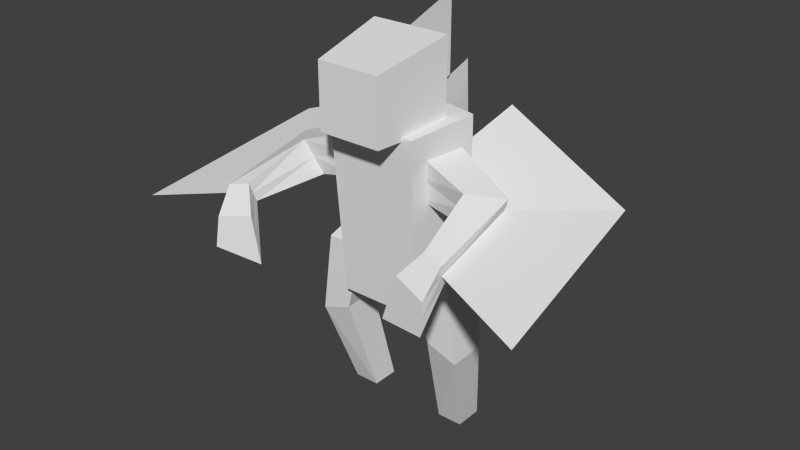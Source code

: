 # Source: lacedon.blend  (saved by Blender 2.67.0; exported with 4.5.12 LTS)
import bpy
from mathutils import Matrix  # noqa: F401  (used for matrix-valued properties, if any)

bpy.ops.wm.read_factory_settings(use_empty=True)
scene = bpy.context.scene
scene.name = 'Scene'

# ---- collections
col_collection_1 = bpy.data.collections.new('Collection 1'); scene.collection.children.link(col_collection_1)

# ---- world
world_world = bpy.data.worlds.new('World'); scene.world = world_world
world_world.color = (0.05088, 0.05088, 0.05088)
world_world.use_sun_shadow = False
world_world.sun_shadow_jitter_overblur = 0.0
world_world.cycles.sampling_method = 'MANUAL'
world_world.cycles.sample_map_resolution = 256

# ---- meshes
me_rightleg = bpy.data.meshes.new('RightLeg')
me_rightleg.from_pydata([(-0.2705, -1.462, -2.963), (-0.2265, 0.4516, -3.009), (1.437, 0.3988, -3.612), (1.393, -1.515, -3.566), (-1.214, -1.174, 0.7975), (-1.214, 1.477, 1.377), (0.7795, 1.477, 1.377), (0.7795, -1.174, 0.7975), (-0.6865, -0.3449, -8.437), (-0.6865, 1.106, -8.564), (0.6575, 1.106, -8.564), (0.6575, -0.3449, -8.437)], [], [(4, 5, 1), (5, 6, 1), (6, 7, 2), (7, 4, 0), (3, 0, 8), (7, 6, 5), (8, 9, 10), (2, 3, 11), (0, 1, 8), (1, 2, 9), (0, 4, 1), (6, 2, 1), (7, 3, 2), (3, 7, 0), (11, 3, 8), (4, 7, 5), (11, 8, 10), (10, 2, 11), (1, 9, 8), (2, 10, 9)])
_uv = me_rightleg.uv_layers.new(name='UVMap')
_uv.uv.foreach_set('vector', [0.8775, 0.8821, 0.9805, 0.9083, 0.9475, 0.7308, 0.8811, 0.4638, 0.9592, 0.4638, 0.9198, 0.2875, 0.9813, 0.9086, 0.8783, 0.8825, 0.9461, 0.7102, 0.8597, 0.4343, 0.7816, 0.4353, 0.8167, 0.2872, 0.8816, 0.2627, 0.8167, 0.2872, 0.7946, 0.06904, 0.8783, 0.8825, 0.9813, 0.9086, 0.9621, 0.9843, 0.833, 0.5193, 0.89, 0.5193, 0.89, 0.5719, 0.9461, 0.7102, 0.8711, 0.7096, 0.9224, 0.5182, 0.8725, 0.7299, 0.9475, 0.7308, 0.9236, 0.5167, 0.9198, 0.2875, 0.985, 0.264, 0.9009, 0.06858, 0.8725, 0.7299, 0.8775, 0.8821, 0.9475, 0.7308, 0.9592, 0.4638, 0.985, 0.264, 0.9198, 0.2875, 0.8783, 0.8825, 0.8711, 0.7096, 0.9461, 0.7102, 0.8816, 0.2627, 0.8597, 0.4343, 0.8167, 0.2872, 0.8472, 0.06753, 0.8816, 0.2627, 0.7946, 0.06904, 0.8591, 0.9582, 0.8783, 0.8825, 0.9621, 0.9843, 0.833, 0.5719, 0.833, 0.5193, 0.89, 0.5719, 0.9793, 0.5149, 0.9461, 0.7102, 0.9224, 0.5182, 0.9475, 0.7308, 0.9805, 0.5136, 0.9236, 0.5167, 0.985, 0.264, 0.9535, 0.06833, 0.9009, 0.06858])
me_rightleg.use_remesh_preserve_volume = False
me_rightleg.use_remesh_preserve_attributes = False
me_rightleg.use_mirror_vertex_groups = False
me_rightleg.update()
me_rightarm = bpy.data.meshes.new('RightArm')
me_rightarm.from_pydata([(-0.41, -0.8272, -0.9858), (-0.41, 0.9858, -0.8272), (2.291, 0.2095, -1.462), (1.297, -0.8272, -1.371), (-0.41, -0.9858, 0.8272), (-0.41, 0.8272, 0.9858), (2.868, -0.1449, -0.241), (1.815, -1.267, 0.0321), (2.944, -3.737, -1.924), (2.097, -3.52, -1.731), (2.993, -3.996, -1.161), (2.177, -3.794, -0.9693), (2.924, -4.889, -3.335), (1.01, -4.495, -3.57), (2.876, -4.723, -2.14), (1.516, -4.387, -1.821), (-0.41, 0.9065, 0.07931), (-0.41, -0.9065, -0.07931), (2.579, 0.03231, -0.8514), (1.556, -1.047, -0.6693), (2.968, -3.866, -1.543), (2.137, -3.657, -1.35), (2.9, -4.806, -2.738), (1.263, -4.441, -2.695), (6.408, -4.922, -2.314), (5.63, 2.875, -0.9313), (-0.349, 4.624, 0.9302)], [], [(17, 16, 0), (1, 16, 2), (18, 6, 20), (19, 17, 0), (0, 1, 3), (7, 6, 5), (10, 11, 14), (3, 2, 8), (6, 7, 10), (19, 3, 9), (22, 23, 12), (21, 9, 23), (9, 8, 12), (20, 10, 14), (4, 5, 17), (5, 6, 16), (2, 18, 8), (7, 4, 17), (7, 19, 21), (22, 14, 23), (11, 21, 15), (8, 20, 22), (16, 18, 26), (20, 24, 18), (16, 18, 2), (9, 13, 23), (6, 10, 20), (3, 19, 0), (1, 2, 3), (4, 7, 5), (11, 15, 14), (9, 3, 8), (7, 11, 10), (21, 19, 9), (23, 13, 12), (5, 16, 17), (13, 9, 12), (22, 20, 14), (14, 15, 23), (6, 18, 16), (18, 20, 8), (19, 7, 17), (11, 7, 21), (21, 23, 15), (12, 8, 22), (18, 25, 26), (18, 24, 25), (16, 1, 0)])
_uv = me_rightarm.uv_layers.new(name='UVMap')
_uv.uv.foreach_set('vector', [0.572, 0.3522, 0.572, 0.2911, 0.6025, 0.3522, 0.3108, 0.3131, 0.3178, 0.3412, 0.2192, 0.3176, 0.2149, 0.339, 0.2109, 0.361, 0.08787, 0.3337, 0.4407, 0.397, 0.4472, 0.4657, 0.4173, 0.4601, 0.659, 0.1816, 0.6561, 0.2425, 0.6005, 0.1777, 0.6901, 0.272, 0.7305, 0.3054, 0.6177, 0.3513, 0.7305, 0.1726, 0.7028, 0.181, 0.7277, 0.1316, 0.6005, 0.1777, 0.565, 0.2104, 0.549, 0.07639, 0.7305, 0.3054, 0.6901, 0.272, 0.7305, 0.1726, 0.4407, 0.397, 0.4149, 0.4015, 0.4222, 0.3068, 0.7277, 0.1113, 0.6717, 0.1167, 0.7276, 0.09109, 0.4356, 0.3045, 0.4222, 0.3068, 0.392, 0.2636, 0.5776, 0.08554, 0.549, 0.07639, 0.5487, 0.0153, 0.08787, 0.3337, 0.0848, 0.35, 0.04961, 0.3142, 0.5415, 0.3522, 0.5415, 0.2911, 0.572, 0.3522, 0.3269, 0.3649, 0.2109, 0.361, 0.3188, 0.337, 0.2192, 0.3176, 0.2144, 0.3393, 0.09102, 0.3175, 0.4664, 0.3926, 0.4772, 0.4716, 0.4472, 0.4657, 0.4664, 0.3926, 0.4407, 0.397, 0.4356, 0.3045, 0.7277, 0.1113, 0.7277, 0.1316, 0.6717, 0.1167, 0.4491, 0.3022, 0.4356, 0.3045, 0.4214, 0.2716, 0.09102, 0.3175, 0.08787, 0.3337, 0.04311, 0.2903, 0.3527, 0.2197, 0.2654, 0.1545, 0.4573, 0.1462, 0.1491, 0.2197, 0.05002, 0.1462, 0.2654, 0.1545, 0.3178, 0.3412, 0.2144, 0.3393, 0.2192, 0.3176, 0.4222, 0.3068, 0.3625, 0.2555, 0.392, 0.2636, 0.2109, 0.361, 0.0848, 0.35, 0.08787, 0.3337, 0.4149, 0.4015, 0.4407, 0.397, 0.4173, 0.4601, 0.6561, 0.2425, 0.565, 0.2104, 0.6005, 0.1777, 0.6124, 0.2905, 0.6901, 0.272, 0.6177, 0.3513, 0.7028, 0.181, 0.6816, 0.1456, 0.7277, 0.1316, 0.5776, 0.08554, 0.6005, 0.1777, 0.549, 0.07639, 0.6901, 0.272, 0.7028, 0.181, 0.7305, 0.1726, 0.4356, 0.3045, 0.4407, 0.397, 0.4222, 0.3068, 0.6717, 0.1167, 0.6617, 0.08779, 0.7276, 0.09109, 0.5415, 0.2911, 0.572, 0.2911, 0.572, 0.3522, 0.6147, 0.01606, 0.5776, 0.08554, 0.5487, 0.0153, 0.04311, 0.2903, 0.08787, 0.3337, 0.04961, 0.3142, 0.7277, 0.1316, 0.6816, 0.1456, 0.6717, 0.1167, 0.2109, 0.361, 0.2149, 0.339, 0.3188, 0.337, 0.2144, 0.3393, 0.08787, 0.3337, 0.09102, 0.3175, 0.4407, 0.397, 0.4664, 0.3926, 0.4472, 0.4657, 0.4491, 0.3022, 0.4664, 0.3926, 0.4356, 0.3045, 0.4356, 0.3045, 0.392, 0.2636, 0.4214, 0.2716, 0.03653, 0.2665, 0.09102, 0.3175, 0.04311, 0.2903, 0.2654, 0.1545, 0.2827, 0.01572, 0.4573, 0.1462, 0.2654, 0.1545, 0.05002, 0.1462, 0.2827, 0.01572, 0.572, 0.2911, 0.6025, 0.2911, 0.6025, 0.3522])
me_rightarm.use_remesh_preserve_volume = False
me_rightarm.use_remesh_preserve_attributes = False
me_rightarm.use_mirror_vertex_groups = False
me_rightarm.update()
me_leftarm = bpy.data.meshes.new('LeftArm')
me_leftarm.from_pydata([(-0.41, -0.8272, -0.9858), (-0.41, 0.9858, -0.8272), (2.291, 0.2095, -1.462), (1.297, -0.8272, -1.371), (-0.41, -0.9858, 0.8272), (-0.41, 0.8272, 0.9858), (2.868, -0.1449, -0.241), (1.815, -1.267, 0.0321), (2.944, -3.737, -1.924), (2.097, -3.52, -1.731), (2.993, -3.996, -1.161), (2.177, -3.794, -0.9693), (2.924, -4.889, -3.335), (1.01, -4.495, -3.57), (2.876, -4.723, -2.14), (1.516, -4.387, -1.821), (-0.41, 0.9065, 0.07931), (-0.41, -0.9065, -0.07931), (2.579, 0.03231, -0.8514), (1.556, -1.047, -0.6693), (2.968, -3.866, -1.543), (2.137, -3.657, -1.35), (2.9, -4.806, -2.738), (1.263, -4.441, -2.695), (6.408, -4.922, -2.314), (5.63, 2.875, -0.9313), (-0.349, 4.624, 0.9302)], [], [(17, 16, 0), (1, 16, 2), (18, 6, 20), (19, 17, 0), (0, 1, 3), (7, 6, 5), (10, 11, 14), (3, 2, 8), (6, 7, 10), (19, 3, 9), (22, 23, 12), (21, 9, 23), (9, 8, 12), (20, 10, 14), (4, 5, 17), (5, 6, 16), (2, 18, 8), (7, 4, 17), (7, 19, 21), (22, 14, 23), (11, 21, 15), (8, 20, 22), (16, 18, 26), (20, 24, 18), (16, 18, 2), (9, 13, 23), (6, 10, 20), (3, 19, 0), (1, 2, 3), (4, 7, 5), (11, 15, 14), (9, 3, 8), (7, 11, 10), (21, 19, 9), (23, 13, 12), (5, 16, 17), (13, 9, 12), (22, 20, 14), (14, 15, 23), (6, 18, 16), (18, 20, 8), (19, 7, 17), (11, 7, 21), (21, 23, 15), (12, 8, 22), (18, 25, 26), (18, 24, 25), (16, 1, 0)])
_uv = me_leftarm.uv_layers.new(name='UVMap')
_uv.uv.foreach_set('vector', [0.572, 0.3522, 0.572, 0.2911, 0.6025, 0.3522, 0.3108, 0.3131, 0.3178, 0.3412, 0.2192, 0.3176, 0.2149, 0.339, 0.2109, 0.361, 0.08787, 0.3337, 0.4407, 0.397, 0.4472, 0.4657, 0.4173, 0.4601, 0.659, 0.1816, 0.6561, 0.2425, 0.6005, 0.1777, 0.6901, 0.272, 0.7305, 0.3054, 0.6177, 0.3513, 0.7305, 0.1726, 0.7028, 0.181, 0.7277, 0.1316, 0.6005, 0.1777, 0.565, 0.2104, 0.549, 0.07639, 0.7305, 0.3054, 0.6901, 0.272, 0.7305, 0.1726, 0.4407, 0.397, 0.4149, 0.4015, 0.4222, 0.3068, 0.7277, 0.1113, 0.6717, 0.1167, 0.7276, 0.09109, 0.4356, 0.3045, 0.4222, 0.3068, 0.392, 0.2636, 0.5776, 0.08554, 0.549, 0.07639, 0.5487, 0.0153, 0.08787, 0.3337, 0.0848, 0.35, 0.04961, 0.3142, 0.5415, 0.3522, 0.5415, 0.2911, 0.572, 0.3522, 0.3269, 0.3649, 0.2109, 0.361, 0.3188, 0.337, 0.2192, 0.3176, 0.2144, 0.3393, 0.09102, 0.3175, 0.4664, 0.3926, 0.4772, 0.4716, 0.4472, 0.4657, 0.4664, 0.3926, 0.4407, 0.397, 0.4356, 0.3045, 0.7277, 0.1113, 0.7277, 0.1316, 0.6717, 0.1167, 0.4491, 0.3022, 0.4356, 0.3045, 0.4214, 0.2716, 0.09102, 0.3175, 0.08787, 0.3337, 0.04311, 0.2903, 0.3527, 0.2197, 0.2654, 0.1545, 0.4573, 0.1462, 0.1491, 0.2197, 0.05002, 0.1462, 0.2654, 0.1545, 0.3178, 0.3412, 0.2144, 0.3393, 0.2192, 0.3176, 0.4222, 0.3068, 0.3625, 0.2555, 0.392, 0.2636, 0.2109, 0.361, 0.0848, 0.35, 0.08787, 0.3337, 0.4149, 0.4015, 0.4407, 0.397, 0.4173, 0.4601, 0.6561, 0.2425, 0.565, 0.2104, 0.6005, 0.1777, 0.6124, 0.2905, 0.6901, 0.272, 0.6177, 0.3513, 0.7028, 0.181, 0.6816, 0.1456, 0.7277, 0.1316, 0.5776, 0.08554, 0.6005, 0.1777, 0.549, 0.07639, 0.6901, 0.272, 0.7028, 0.181, 0.7305, 0.1726, 0.4356, 0.3045, 0.4407, 0.397, 0.4222, 0.3068, 0.6717, 0.1167, 0.6617, 0.08779, 0.7276, 0.09109, 0.5415, 0.2911, 0.572, 0.2911, 0.572, 0.3522, 0.6147, 0.01606, 0.5776, 0.08554, 0.5487, 0.0153, 0.04311, 0.2903, 0.08787, 0.3337, 0.04961, 0.3142, 0.7277, 0.1316, 0.6816, 0.1456, 0.6717, 0.1167, 0.2109, 0.361, 0.2149, 0.339, 0.3188, 0.337, 0.2144, 0.3393, 0.08787, 0.3337, 0.09102, 0.3175, 0.4407, 0.397, 0.4664, 0.3926, 0.4472, 0.4657, 0.4491, 0.3022, 0.4664, 0.3926, 0.4356, 0.3045, 0.4356, 0.3045, 0.392, 0.2636, 0.4214, 0.2716, 0.03653, 0.2665, 0.09102, 0.3175, 0.04311, 0.2903, 0.2654, 0.1545, 0.2827, 0.01572, 0.4573, 0.1462, 0.2654, 0.1545, 0.05002, 0.1462, 0.2827, 0.01572, 0.572, 0.2911, 0.6025, 0.2911, 0.6025, 0.3522])
me_leftarm.use_remesh_preserve_volume = False
me_leftarm.use_remesh_preserve_attributes = False
me_leftarm.use_mirror_vertex_groups = False
me_leftarm.update()
me_leftleg = bpy.data.meshes.new('LeftLeg')
me_leftleg.from_pydata([(-0.2705, -1.462, -2.963), (-0.2265, 0.4516, -3.009), (1.437, 0.3988, -3.612), (1.393, -1.515, -3.566), (-1.214, -1.174, 0.7975), (-1.214, 1.477, 1.377), (0.7795, 1.477, 1.377), (0.7795, -1.174, 0.7975), (-0.6865, -0.3449, -8.437), (-0.6865, 1.106, -8.564), (0.6575, 1.106, -8.564), (0.6575, -0.3449, -8.437)], [], [(4, 5, 1), (5, 6, 1), (6, 7, 2), (7, 4, 0), (3, 0, 8), (7, 6, 5), (8, 9, 10), (2, 3, 11), (0, 1, 8), (1, 2, 9), (0, 4, 1), (6, 2, 1), (7, 3, 2), (3, 7, 0), (11, 3, 8), (4, 7, 5), (11, 8, 10), (10, 2, 11), (1, 9, 8), (2, 10, 9)])
_uv = me_leftleg.uv_layers.new(name='UVMap')
_uv.uv.foreach_set('vector', [0.8775, 0.8821, 0.9805, 0.9083, 0.9475, 0.7308, 0.8811, 0.4638, 0.9592, 0.4638, 0.9198, 0.2875, 0.9813, 0.9086, 0.8783, 0.8825, 0.9461, 0.7102, 0.8597, 0.4343, 0.7816, 0.4353, 0.8167, 0.2872, 0.8816, 0.2627, 0.8167, 0.2872, 0.7946, 0.06904, 0.8783, 0.8825, 0.9813, 0.9086, 0.9621, 0.9843, 0.833, 0.5193, 0.89, 0.5193, 0.89, 0.5719, 0.9461, 0.7102, 0.8711, 0.7096, 0.9224, 0.5182, 0.8725, 0.7299, 0.9475, 0.7308, 0.9236, 0.5167, 0.9198, 0.2875, 0.985, 0.264, 0.9009, 0.06858, 0.8725, 0.7299, 0.8775, 0.8821, 0.9475, 0.7308, 0.9592, 0.4638, 0.985, 0.264, 0.9198, 0.2875, 0.8783, 0.8825, 0.8711, 0.7096, 0.9461, 0.7102, 0.8816, 0.2627, 0.8597, 0.4343, 0.8167, 0.2872, 0.8472, 0.06753, 0.8816, 0.2627, 0.7946, 0.06904, 0.8591, 0.9582, 0.8783, 0.8825, 0.9621, 0.9843, 0.833, 0.5719, 0.833, 0.5193, 0.89, 0.5719, 0.9793, 0.5149, 0.9461, 0.7102, 0.9224, 0.5182, 0.9475, 0.7308, 0.9805, 0.5136, 0.9236, 0.5167, 0.985, 0.264, 0.9535, 0.06833, 0.9009, 0.06858])
me_leftleg.use_remesh_preserve_volume = False
me_leftleg.use_remesh_preserve_attributes = False
me_leftleg.use_mirror_vertex_groups = False
me_leftleg.update()
me_head = bpy.data.meshes.new('Head')
me_head.from_pydata([(-0.56, -1.033, -0.04336), (-0.7, 0.3667, -0.03333), (0.7, 0.3667, -0.03333), (0.56, -1.033, -0.04336), (-0.56, -1.033, 1.077), (-0.7, 0.3667, 1.367), (0.7, 0.3667, 1.367), (0.56, -1.033, 1.077), (0.0, 0.3667, 1.367), (0.0, 0.3667, -0.03333), (0.0, -1.033, 1.077), (0.0, -1.033, -0.04336), (0.0, 1.367, 0.3), (0.0, 1.367, 1.7)], [], [(4, 5, 1), (8, 6, 2), (6, 7, 2), (10, 4, 0), (11, 9, 3), (10, 8, 4), (5, 8, 9), (7, 10, 11), (0, 1, 9), (7, 6, 8), (9, 12, 8), (0, 4, 1), (9, 8, 2), (7, 3, 2), (11, 10, 0), (9, 2, 3), (8, 5, 4), (1, 5, 9), (3, 7, 11), (11, 0, 9), (10, 7, 8), (8, 12, 13)])
_uv = me_head.uv_layers.new(name='UVMap')
_uv.uv.foreach_set('vector', [0.3989, 0.8092, 0.5536, 0.8411, 0.5536, 0.6872, 0.6481, 0.8201, 0.725, 0.8201, 0.725, 0.974, 0.5535, 0.8402, 0.3986, 0.8094, 0.5524, 0.6863, 0.4563, 0.9767, 0.3947, 0.9767, 0.3947, 0.8536, 0.4747, 0.6614, 0.4747, 0.5075, 0.5362, 0.6614, 0.6481, 0.663, 0.6481, 0.8201, 0.5865, 0.663, 0.5711, 0.8201, 0.6481, 0.8201, 0.6481, 0.974, 0.5178, 0.9767, 0.4563, 0.9767, 0.4563, 0.8536, 0.4131, 0.6614, 0.3977, 0.5075, 0.4747, 0.5075, 0.7096, 0.663, 0.725, 0.8201, 0.6481, 0.8201, 0.582, 0.4477, 0.692, 0.4743, 0.582, 0.6226, 0.3989, 0.6861, 0.3989, 0.8092, 0.5536, 0.6872, 0.6481, 0.974, 0.6481, 0.8201, 0.725, 0.974, 0.3986, 0.8094, 0.3977, 0.6863, 0.5524, 0.6863, 0.4563, 0.8536, 0.4563, 0.9767, 0.3947, 0.8536, 0.4747, 0.5075, 0.5516, 0.5075, 0.5362, 0.6614, 0.6481, 0.8201, 0.5711, 0.8201, 0.5865, 0.663, 0.5711, 0.974, 0.5711, 0.8201, 0.6481, 0.974, 0.5178, 0.8536, 0.5178, 0.9767, 0.4563, 0.8536, 0.4747, 0.6614, 0.4131, 0.6614, 0.4747, 0.5075, 0.6481, 0.663, 0.7096, 0.663, 0.6481, 0.8201, 0.582, 0.6226, 0.692, 0.4743, 0.692, 0.6282])
me_head.use_remesh_preserve_volume = False
me_head.use_remesh_preserve_attributes = False
me_head.use_mirror_vertex_groups = False
me_head.update()
me_body = bpy.data.meshes.new('Body')
me_body.from_pydata([(-0.704, -0.5811, -1.389), (-0.88, 0.6225, -1.285), (0.88, 0.6225, -1.285), (0.704, -0.5811, -1.389), (-0.8, -0.7595, 1.69), (-1.0, 0.4441, 1.795), (1.0, 0.4441, 1.795), (0.8, -0.7595, 1.69), (0.0, 0.6351, 1.812), (-9.934e-10, 0.8135, -1.267), (0.0, -0.7595, 1.69), (-9.934e-10, -0.5811, -1.389), (0.0, 1.814, -1.267), (0.0, 1.635, 2.145)], [], [(4, 5, 1), (8, 6, 2), (6, 7, 2), (10, 4, 0), (11, 9, 2), (10, 8, 5), (5, 8, 1), (7, 10, 3), (0, 1, 11), (7, 6, 10), (9, 12, 8), (0, 4, 1), (9, 8, 2), (7, 3, 2), (11, 10, 0), (3, 11, 2), (4, 10, 5), (8, 9, 1), (10, 11, 3), (1, 9, 11), (6, 8, 10), (8, 12, 13)])
_uv = me_body.uv_layers.new(name='UVMap')
_uv.uv.foreach_set('vector', [0.05786, 0.6412, 0.1475, 0.6443, 0.1472, 0.4182, 0.2675, 0.9832, 0.1929, 0.984, 0.2033, 0.7564, 0.1475, 0.6444, 0.05786, 0.6413, 0.1475, 0.4184, 0.1031, 0.8887, 0.04448, 0.8887, 0.0515, 0.6628, 0.2677, 0.668, 0.2677, 0.7705, 0.2033, 0.7564, 0.1031, 0.8887, 0.1031, 0.9912, 0.02983, 0.9771, 0.3418, 0.9839, 0.2672, 0.9832, 0.3322, 0.7564, 0.1616, 0.8887, 0.1031, 0.8887, 0.1546, 0.6628, 0.3193, 0.668, 0.3322, 0.7564, 0.2677, 0.668, 0.1616, 0.8887, 0.1763, 0.9771, 0.1031, 0.8887, 0.1953, 0.3962, 0.2685, 0.3924, 0.1941, 0.622, 0.05786, 0.4153, 0.05786, 0.6412, 0.1472, 0.4182, 0.2677, 0.7705, 0.2675, 0.9832, 0.2033, 0.7564, 0.05786, 0.6413, 0.05813, 0.4153, 0.1475, 0.4184, 0.1031, 0.6628, 0.1031, 0.8887, 0.0515, 0.6628, 0.2162, 0.668, 0.2677, 0.668, 0.2033, 0.7564, 0.04448, 0.8887, 0.1031, 0.8887, 0.02983, 0.9771, 0.2672, 0.9832, 0.2677, 0.7705, 0.3322, 0.7564, 0.1031, 0.8887, 0.1031, 0.6628, 0.1546, 0.6628, 0.3322, 0.7564, 0.2677, 0.7705, 0.2677, 0.668, 0.1763, 0.9771, 0.1031, 0.9912, 0.1031, 0.8887, 0.1941, 0.622, 0.2685, 0.3924, 0.2685, 0.6426])
me_body.use_remesh_preserve_volume = False
me_body.use_remesh_preserve_attributes = False
me_body.use_mirror_vertex_groups = False
me_body.update()

# ---- objects
ob_rightleg = bpy.data.objects.new('RightLeg', me_rightleg)
ob_rightarm = bpy.data.objects.new('RightArm', me_rightarm)
ob_leftarm = bpy.data.objects.new('LeftArm', me_leftarm)
ob_leftleg = bpy.data.objects.new('LeftLeg', me_leftleg)
ob_head = bpy.data.objects.new('Head', me_head)
ob_body = bpy.data.objects.new('Body', me_body)

# ---- transforms, parenting, visibility, modifiers, constraints
ob_rightleg.location = (-0.28, 0.0, 0.8398)
ob_rightleg.rotation_euler = (0.08727, 1.935e-17, 8.449e-19)
ob_rightleg.scale = (-0.1, 0.1, 0.1)
ob_rightleg.lineart.crease_threshold = 0.0
ob_rightarm.location = (-0.24, 0.0, 1.4)
ob_rightarm.scale = (-0.13, 0.13, 0.13)
ob_rightarm.lineart.crease_threshold = 0.0
ob_leftarm.location = (0.24, 0.0, 1.4)
ob_leftarm.scale = (0.13, 0.13, 0.13)
ob_leftarm.lineart.crease_threshold = 0.0
ob_leftleg.location = (0.28, 0.0, 0.8398)
ob_leftleg.rotation_euler = (0.08727, 1.935e-17, 8.449e-19)
ob_leftleg.scale = (0.1, 0.1, 0.1)
ob_leftleg.lineart.crease_threshold = 0.0
ob_head.location = (0.0, -0.05851, 1.6)
ob_head.scale = (0.3, 0.3, 0.3)
ob_head.lineart.crease_threshold = 0.0
ob_body.location = (0.0, 0.0, 1.1)
ob_body.scale = (0.3, 0.3, 0.3)
ob_body.lineart.crease_threshold = 0.0

# ---- collection membership
col_collection_1.objects.link(ob_rightleg)
col_collection_1.objects.link(ob_rightarm)
col_collection_1.objects.link(ob_leftarm)
col_collection_1.objects.link(ob_leftleg)
col_collection_1.objects.link(ob_head)
col_collection_1.objects.link(ob_body)

# ---- scene / render settings (as saved in the file)
scene.frame_start = 1; scene.frame_end = 250; scene.frame_set(1)
scene.render.engine = 'BLENDER_EEVEE_NEXT'
scene.render.image_settings.color_mode = 'RGB'
scene.render.image_settings.compression = 90
scene.render.resolution_percentage = 50
scene.render.dither_intensity = 0.0
scene.render.bake_margin = 2
scene.cycles.use_denoising = False
scene.cycles.samples = 10
scene.cycles.sampling_pattern = 'TABULATED_SOBOL'
scene.cycles.light_sampling_threshold = 0.0
scene.cycles.use_adaptive_sampling = False
scene.cycles.use_light_tree = False
scene.cycles.blur_glossy = 0.0
scene.cycles.volume_bounces = 1
scene.cycles.pixel_filter_type = 'GAUSSIAN'
scene.cycles.sample_clamp_indirect = 0.0
scene.view_settings.view_transform = 'Standard'
bpy.context.view_layer.update()

# ---- added for rendering (the .blend has no active camera and no usable light): camera, sun
cam_auto = bpy.data.cameras.new('AutoCamera')
cam_auto.lens = 50.0
cam_auto.sensor_width = 36.0
cam_auto.clip_end = 1000.0
ob_auto_camera = bpy.data.objects.new('AutoCamera', cam_auto)
scene.collection.objects.link(ob_auto_camera)
ob_auto_camera.location = (3.02789, -3.65284, 3.46405)
ob_auto_camera.rotation_euler = (1.09748, -7.21219e-08, 0.694738)
scene.camera = ob_auto_camera
light_auto_sun = bpy.data.lights.new('AutoSun', 'SUN')
light_auto_sun.energy = 3.0
light_auto_sun.angle = 0.0523599
ob_auto_sun = bpy.data.objects.new('AutoSun', light_auto_sun)
scene.collection.objects.link(ob_auto_sun)
ob_auto_sun.rotation_euler = (0.872665, 0.174533, 0.523599)
bpy.context.view_layer.update()
